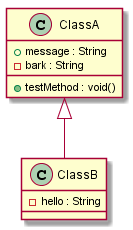

The diagram above was rendered by PlantUML. Its source (embedded in the PNG):
@startuml
class ClassA {
 +message : String
 -bark : String
 +testMethod : void()
}

class ClassB extends ClassA {
 -hello : String
}

@enduml